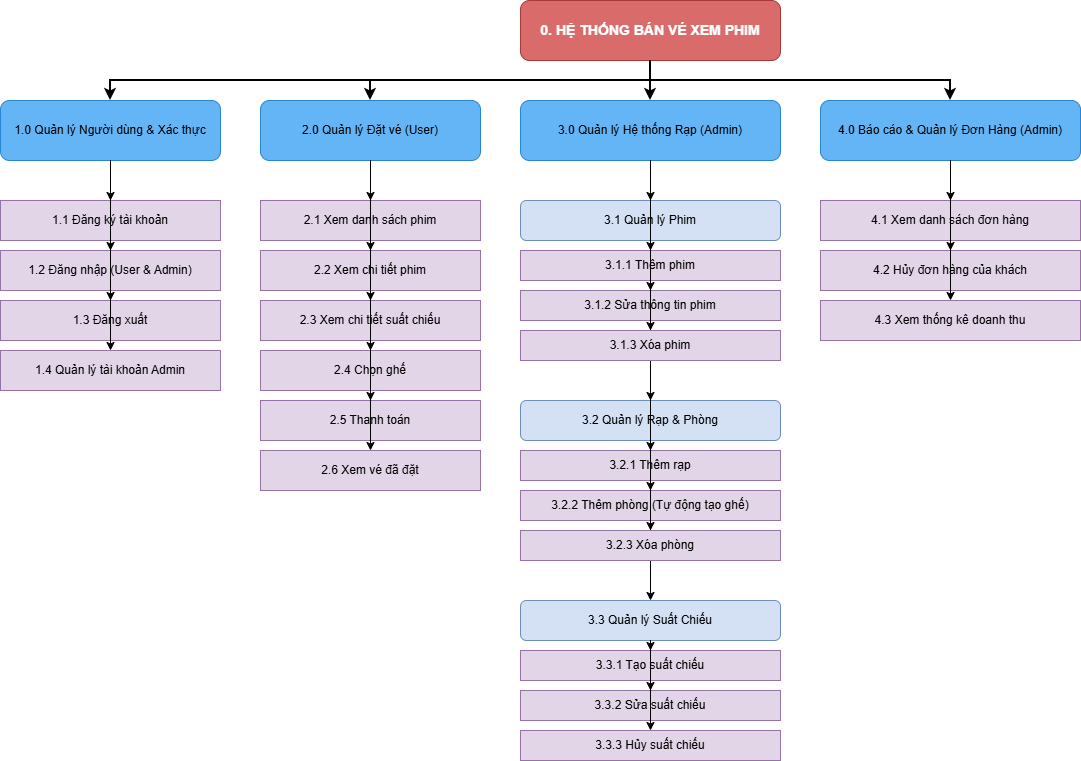

The diagram above was exported from draw.io. Its source (the exported page's mxGraphModel, read from the mxfile embedded in the PNG):
<mxGraphModel dx="1259" dy="556" grid="1" gridSize="10" guides="1" tooltips="1" connect="1" arrows="1" fold="1" page="1" pageScale="1" pageWidth="1169" pageHeight="827" math="0" shadow="0">
  <root>
    <mxCell id="0" />
    <mxCell id="1" parent="0" />
    <mxCell id="level0" value="0. HỆ THỐNG BÁN VÉ XEM PHIM" style="rounded=1;whiteSpace=wrap;html=1;fillColor=#da6b6b;strokeColor=#a83939;fontColor=#ffffff;fontStyle=1;fontSize=14;" parent="1" vertex="1">
      <mxGeometry x="620" y="40" width="260" height="60" as="geometry" />
    </mxCell>
    <mxCell id="level1_1" value="1.0 Quản lý Người dùng &amp; Xác thực" style="rounded=1;whiteSpace=wrap;html=1;fillColor=#64b5f6;strokeColor=#2986cc;" parent="1" vertex="1">
      <mxGeometry x="100" y="140" width="220" height="60" as="geometry" />
    </mxCell>
    <mxCell id="level1_2" value="2.0 Quản lý Đặt vé (User)" style="rounded=1;whiteSpace=wrap;html=1;fillColor=#64b5f6;strokeColor=#2986cc;" parent="1" vertex="1">
      <mxGeometry x="360" y="140" width="220" height="60" as="geometry" />
    </mxCell>
    <mxCell id="level1_3" value="3.0 Quản lý Hệ thống Rạp (Admin)" style="rounded=1;whiteSpace=wrap;html=1;fillColor=#64b5f6;strokeColor=#2986cc;" parent="1" vertex="1">
      <mxGeometry x="620" y="140" width="260" height="60" as="geometry" />
    </mxCell>
    <mxCell id="level1_4" value="4.0 Báo cáo &amp; Quản lý Đơn Hàng (Admin)" style="rounded=1;whiteSpace=wrap;html=1;fillColor=#64b5f6;strokeColor=#2986cc;" parent="1" vertex="1">
      <mxGeometry x="920" y="140" width="260" height="60" as="geometry" />
    </mxCell>
    <mxCell id="edge0_1" style="edgeStyle=elbowEdgeStyle;elbow=vertical;strokeWidth=2;endArrow=classic;html=1;rounded=0;" parent="1" source="level0" target="level1_1" edge="1">
      <mxGeometry relative="1" as="geometry" />
    </mxCell>
    <mxCell id="edge0_2" style="edgeStyle=elbowEdgeStyle;elbow=vertical;strokeWidth=2;endArrow=classic;html=1;rounded=0;" parent="1" source="level0" target="level1_2" edge="1">
      <mxGeometry relative="1" as="geometry" />
    </mxCell>
    <mxCell id="edge0_3" style="edgeStyle=elbowEdgeStyle;elbow=vertical;strokeWidth=2;endArrow=classic;html=1;rounded=0;" parent="1" source="level0" target="level1_3" edge="1">
      <mxGeometry relative="1" as="geometry" />
    </mxCell>
    <mxCell id="edge0_4" style="edgeStyle=elbowEdgeStyle;elbow=vertical;strokeWidth=2;endArrow=classic;html=1;rounded=0;" parent="1" source="level0" target="level1_4" edge="1">
      <mxGeometry relative="1" as="geometry" />
    </mxCell>
    <mxCell id="level2_1_1" value="1.1 Đăng ký tài khoản" style="rounded=0;whiteSpace=wrap;html=1;fillColor=#e1d5e7;strokeColor=#9673a6;" parent="1" vertex="1">
      <mxGeometry x="100" y="240" width="220" height="40" as="geometry" />
    </mxCell>
    <mxCell id="level2_1_2" value="1.2 Đăng nhập (User &amp; Admin)" style="rounded=0;whiteSpace=wrap;html=1;fillColor=#e1d5e7;strokeColor=#9673a6;" parent="1" vertex="1">
      <mxGeometry x="100" y="290" width="220" height="40" as="geometry" />
    </mxCell>
    <mxCell id="level2_1_3" value="1.3 Đăng xuất" style="rounded=0;whiteSpace=wrap;html=1;fillColor=#e1d5e7;strokeColor=#9673a6;" parent="1" vertex="1">
      <mxGeometry x="100" y="340" width="220" height="40" as="geometry" />
    </mxCell>
    <mxCell id="level2_1_4" value="1.4 Quản lý tài khoản Admin" style="rounded=0;whiteSpace=wrap;html=1;fillColor=#e1d5e7;strokeColor=#9673a6;" parent="1" vertex="1">
      <mxGeometry x="100" y="390" width="220" height="40" as="geometry" />
    </mxCell>
    <mxCell id="edge1_1_1" style="edgeStyle=orthogonalEdgeStyle;strokeWidth=1;endArrow=classic;html=1;rounded=0;" parent="1" source="level1_1" target="level2_1_1" edge="1">
      <mxGeometry relative="1" as="geometry" />
    </mxCell>
    <mxCell id="edge1_1_2" style="edgeStyle=orthogonalEdgeStyle;strokeWidth=1;endArrow=classic;html=1;rounded=0;" parent="1" source="level1_1" target="level2_1_2" edge="1">
      <mxGeometry relative="1" as="geometry" />
    </mxCell>
    <mxCell id="edge1_1_3" style="edgeStyle=orthogonalEdgeStyle;strokeWidth=1;endArrow=classic;html=1;rounded=0;" parent="1" source="level1_1" target="level2_1_3" edge="1">
      <mxGeometry relative="1" as="geometry" />
    </mxCell>
    <mxCell id="edge1_1_4" style="edgeStyle=orthogonalEdgeStyle;strokeWidth=1;endArrow=classic;html=1;rounded=0;" parent="1" source="level1_1" target="level2_1_4" edge="1">
      <mxGeometry relative="1" as="geometry" />
    </mxCell>
    <mxCell id="level2_2_1" value="2.1 Xem danh sách phim" style="rounded=0;whiteSpace=wrap;html=1;fillColor=#e1d5e7;strokeColor=#9673a6;" parent="1" vertex="1">
      <mxGeometry x="360" y="240" width="220" height="40" as="geometry" />
    </mxCell>
    <mxCell id="level2_2_2" value="2.2 Xem chi tiết phim" style="rounded=0;whiteSpace=wrap;html=1;fillColor=#e1d5e7;strokeColor=#9673a6;" parent="1" vertex="1">
      <mxGeometry x="360" y="290" width="220" height="40" as="geometry" />
    </mxCell>
    <mxCell id="level2_2_3" value="2.3 Xem chi tiết suất chiếu" style="rounded=0;whiteSpace=wrap;html=1;fillColor=#e1d5e7;strokeColor=#9673a6;" parent="1" vertex="1">
      <mxGeometry x="360" y="340" width="220" height="40" as="geometry" />
    </mxCell>
    <mxCell id="level2_2_4" value="2.4 Chọn ghế" style="rounded=0;whiteSpace=wrap;html=1;fillColor=#e1d5e7;strokeColor=#9673a6;" parent="1" vertex="1">
      <mxGeometry x="360" y="390" width="220" height="40" as="geometry" />
    </mxCell>
    <mxCell id="level2_2_5" value="2.5 Thanh toán" style="rounded=0;whiteSpace=wrap;html=1;fillColor=#e1d5e7;strokeColor=#9673a6;" parent="1" vertex="1">
      <mxGeometry x="360" y="440" width="220" height="40" as="geometry" />
    </mxCell>
    <mxCell id="level2_2_6" value="2.6 Xem vé đã đặt" style="rounded=0;whiteSpace=wrap;html=1;fillColor=#e1d5e7;strokeColor=#9673a6;" parent="1" vertex="1">
      <mxGeometry x="360" y="490" width="220" height="40" as="geometry" />
    </mxCell>
    <mxCell id="edge1_2_1" style="edgeStyle=orthogonalEdgeStyle;strokeWidth=1;endArrow=classic;html=1;rounded=0;" parent="1" source="level1_2" target="level2_2_1" edge="1">
      <mxGeometry relative="1" as="geometry" />
    </mxCell>
    <mxCell id="edge1_2_2" style="edgeStyle=orthogonalEdgeStyle;strokeWidth=1;endArrow=classic;html=1;rounded=0;" parent="1" source="level1_2" target="level2_2_2" edge="1">
      <mxGeometry relative="1" as="geometry" />
    </mxCell>
    <mxCell id="edge1_2_3" style="edgeStyle=orthogonalEdgeStyle;strokeWidth=1;endArrow=classic;html=1;rounded=0;" parent="1" source="level1_2" target="level2_2_3" edge="1">
      <mxGeometry relative="1" as="geometry" />
    </mxCell>
    <mxCell id="edge1_2_4" style="edgeStyle=orthogonalEdgeStyle;strokeWidth=1;endArrow=classic;html=1;rounded=0;" parent="1" source="level1_2" target="level2_2_4" edge="1">
      <mxGeometry relative="1" as="geometry" />
    </mxCell>
    <mxCell id="edge1_2_5" style="edgeStyle=orthogonalEdgeStyle;strokeWidth=1;endArrow=classic;html=1;rounded=0;" parent="1" source="level1_2" target="level2_2_5" edge="1">
      <mxGeometry relative="1" as="geometry" />
    </mxCell>
    <mxCell id="edge1_2_6" style="edgeStyle=orthogonalEdgeStyle;strokeWidth=1;endArrow=classic;html=1;rounded=0;" parent="1" source="level1_2" target="level2_2_6" edge="1">
      <mxGeometry relative="1" as="geometry" />
    </mxCell>
    <mxCell id="level2_3_1" value="3.1 Quản lý Phim" style="rounded=1;whiteSpace=wrap;html=1;fillColor=#d4e1f5;strokeColor=#6c8ebf;" parent="1" vertex="1">
      <mxGeometry x="620" y="240" width="260" height="40" as="geometry" />
    </mxCell>
    <mxCell id="level2_3_2" value="3.2 Quản lý Rạp &amp; Phòng" style="rounded=1;whiteSpace=wrap;html=1;fillColor=#d4e1f5;strokeColor=#6c8ebf;" parent="1" vertex="1">
      <mxGeometry x="620" y="440" width="260" height="40" as="geometry" />
    </mxCell>
    <mxCell id="level2_3_3" value="3.3 Quản lý Suất Chiếu" style="rounded=1;whiteSpace=wrap;html=1;fillColor=#d4e1f5;strokeColor=#6c8ebf;" parent="1" vertex="1">
      <mxGeometry x="620" y="640" width="260" height="40" as="geometry" />
    </mxCell>
    <mxCell id="edge1_3_1" style="edgeStyle=orthogonalEdgeStyle;strokeWidth=1;endArrow=classic;html=1;rounded=0;" parent="1" source="level1_3" target="level2_3_1" edge="1">
      <mxGeometry relative="1" as="geometry" />
    </mxCell>
    <mxCell id="edge1_3_2" style="edgeStyle=orthogonalEdgeStyle;strokeWidth=1;endArrow=classic;html=1;rounded=0;" parent="1" source="level1_3" target="level2_3_2" edge="1">
      <mxGeometry relative="1" as="geometry" />
    </mxCell>
    <mxCell id="edge1_3_3" style="edgeStyle=orthogonalEdgeStyle;strokeWidth=1;endArrow=classic;html=1;rounded=0;" parent="1" source="level1_3" target="level2_3_3" edge="1">
      <mxGeometry relative="1" as="geometry" />
    </mxCell>
    <mxCell id="level3_3_1_1" value="3.1.1 Thêm phim" style="rounded=0;whiteSpace=wrap;html=1;fillColor=#e1d5e7;strokeColor=#9673a6;" parent="1" vertex="1">
      <mxGeometry x="620" y="290" width="260" height="30" as="geometry" />
    </mxCell>
    <mxCell id="level3_3_1_2" value="3.1.2 Sửa thông tin phim" style="rounded=0;whiteSpace=wrap;html=1;fillColor=#e1d5e7;strokeColor=#9673a6;" parent="1" vertex="1">
      <mxGeometry x="620" y="330" width="260" height="30" as="geometry" />
    </mxCell>
    <mxCell id="level3_3_1_3" value="3.1.3 Xóa phim" style="rounded=0;whiteSpace=wrap;html=1;fillColor=#e1d5e7;strokeColor=#9673a6;" parent="1" vertex="1">
      <mxGeometry x="620" y="370" width="260" height="30" as="geometry" />
    </mxCell>
    <mxCell id="level3_3_2_1" value="3.2.1 Thêm rạp" style="rounded=0;whiteSpace=wrap;html=1;fillColor=#e1d5e7;strokeColor=#9673a6;" parent="1" vertex="1">
      <mxGeometry x="620" y="490" width="260" height="30" as="geometry" />
    </mxCell>
    <mxCell id="level3_3_2_2" value="3.2.2 Thêm phòng (Tự động tạo ghế)" style="rounded=0;whiteSpace=wrap;html=1;fillColor=#e1d5e7;strokeColor=#9673a6;" parent="1" vertex="1">
      <mxGeometry x="620" y="530" width="260" height="30" as="geometry" />
    </mxCell>
    <mxCell id="level3_3_2_3" value="3.2.3 Xóa phòng" style="rounded=0;whiteSpace=wrap;html=1;fillColor=#e1d5e7;strokeColor=#9673a6;" parent="1" vertex="1">
      <mxGeometry x="620" y="570" width="260" height="30" as="geometry" />
    </mxCell>
    <mxCell id="level3_3_3_1" value="3.3.1 Tạo suất chiếu" style="rounded=0;whiteSpace=wrap;html=1;fillColor=#e1d5e7;strokeColor=#9673a6;" parent="1" vertex="1">
      <mxGeometry x="620" y="690" width="260" height="30" as="geometry" />
    </mxCell>
    <mxCell id="level3_3_3_2" value="3.3.2 Sửa suất chiếu" style="rounded=0;whiteSpace=wrap;html=1;fillColor=#e1d5e7;strokeColor=#9673a6;" parent="1" vertex="1">
      <mxGeometry x="620" y="730" width="260" height="30" as="geometry" />
    </mxCell>
    <mxCell id="level3_3_3_3" value="3.3.3 Hủy suất chiếu" style="rounded=0;whiteSpace=wrap;html=1;fillColor=#e1d5e7;strokeColor=#9673a6;" parent="1" vertex="1">
      <mxGeometry x="620" y="770" width="260" height="30" as="geometry" />
    </mxCell>
    <mxCell id="edge2_3_1_1" style="edgeStyle=orthogonalEdgeStyle;strokeWidth=1;endArrow=classic;html=1;rounded=0;" parent="1" source="level2_3_1" target="level3_3_1_1" edge="1">
      <mxGeometry relative="1" as="geometry" />
    </mxCell>
    <mxCell id="edge2_3_1_2" style="edgeStyle=orthogonalEdgeStyle;strokeWidth=1;endArrow=classic;html=1;rounded=0;" parent="1" source="level2_3_1" target="level3_3_1_2" edge="1">
      <mxGeometry relative="1" as="geometry" />
    </mxCell>
    <mxCell id="edge2_3_1_3" style="edgeStyle=orthogonalEdgeStyle;strokeWidth=1;endArrow=classic;html=1;rounded=0;" parent="1" source="level2_3_1" target="level3_3_1_3" edge="1">
      <mxGeometry relative="1" as="geometry" />
    </mxCell>
    <mxCell id="edge2_3_2_1" style="edgeStyle=orthogonalEdgeStyle;strokeWidth=1;endArrow=classic;html=1;rounded=0;" parent="1" source="level2_3_2" target="level3_3_2_1" edge="1">
      <mxGeometry relative="1" as="geometry" />
    </mxCell>
    <mxCell id="edge2_3_2_2" style="edgeStyle=orthogonalEdgeStyle;strokeWidth=1;endArrow=classic;html=1;rounded=0;" parent="1" source="level2_3_2" target="level3_3_2_2" edge="1">
      <mxGeometry relative="1" as="geometry" />
    </mxCell>
    <mxCell id="edge2_3_2_3" style="edgeStyle=orthogonalEdgeStyle;strokeWidth=1;endArrow=classic;html=1;rounded=0;" parent="1" source="level2_3_2" target="level3_3_2_3" edge="1">
      <mxGeometry relative="1" as="geometry" />
    </mxCell>
    <mxCell id="edge2_3_3_1" style="edgeStyle=orthogonalEdgeStyle;strokeWidth=1;endArrow=classic;html=1;rounded=0;" parent="1" source="level2_3_3" target="level3_3_3_1" edge="1">
      <mxGeometry relative="1" as="geometry" />
    </mxCell>
    <mxCell id="edge2_3_3_2" style="edgeStyle=orthogonalEdgeStyle;strokeWidth=1;endArrow=classic;html=1;rounded=0;" parent="1" source="level2_3_3" target="level3_3_3_2" edge="1">
      <mxGeometry relative="1" as="geometry" />
    </mxCell>
    <mxCell id="edge2_3_3_3" style="edgeStyle=orthogonalEdgeStyle;strokeWidth=1;endArrow=classic;html=1;rounded=0;" parent="1" source="level2_3_3" target="level3_3_3_3" edge="1">
      <mxGeometry relative="1" as="geometry" />
    </mxCell>
    <mxCell id="level2_4_1" value="4.1 Xem danh sách đơn hàng" style="rounded=0;whiteSpace=wrap;html=1;fillColor=#e1d5e7;strokeColor=#9673a6;" parent="1" vertex="1">
      <mxGeometry x="920" y="240" width="260" height="40" as="geometry" />
    </mxCell>
    <mxCell id="level2_4_2" value="4.2 Hủy đơn hàng của khách" style="rounded=0;whiteSpace=wrap;html=1;fillColor=#e1d5e7;strokeColor=#9673a6;" parent="1" vertex="1">
      <mxGeometry x="920" y="290" width="260" height="40" as="geometry" />
    </mxCell>
    <mxCell id="level2_4_3" value="4.3 Xem thống kê doanh thu" style="rounded=0;whiteSpace=wrap;html=1;fillColor=#e1d5e7;strokeColor=#9673a6;" parent="1" vertex="1">
      <mxGeometry x="920" y="340" width="260" height="40" as="geometry" />
    </mxCell>
    <mxCell id="edge1_4_1" style="edgeStyle=orthogonalEdgeStyle;strokeWidth=1;endArrow=classic;html=1;rounded=0;" parent="1" source="level1_4" target="level2_4_1" edge="1">
      <mxGeometry relative="1" as="geometry" />
    </mxCell>
    <mxCell id="edge1_4_2" style="edgeStyle=orthogonalEdgeStyle;strokeWidth=1;endArrow=classic;html=1;rounded=0;" parent="1" source="level1_4" target="level2_4_2" edge="1">
      <mxGeometry relative="1" as="geometry" />
    </mxCell>
    <mxCell id="edge1_4_3" style="edgeStyle=orthogonalEdgeStyle;strokeWidth=1;endArrow=classic;html=1;rounded=0;" parent="1" source="level1_4" target="level2_4_3" edge="1">
      <mxGeometry relative="1" as="geometry" />
    </mxCell>
  </root>
</mxGraphModel>